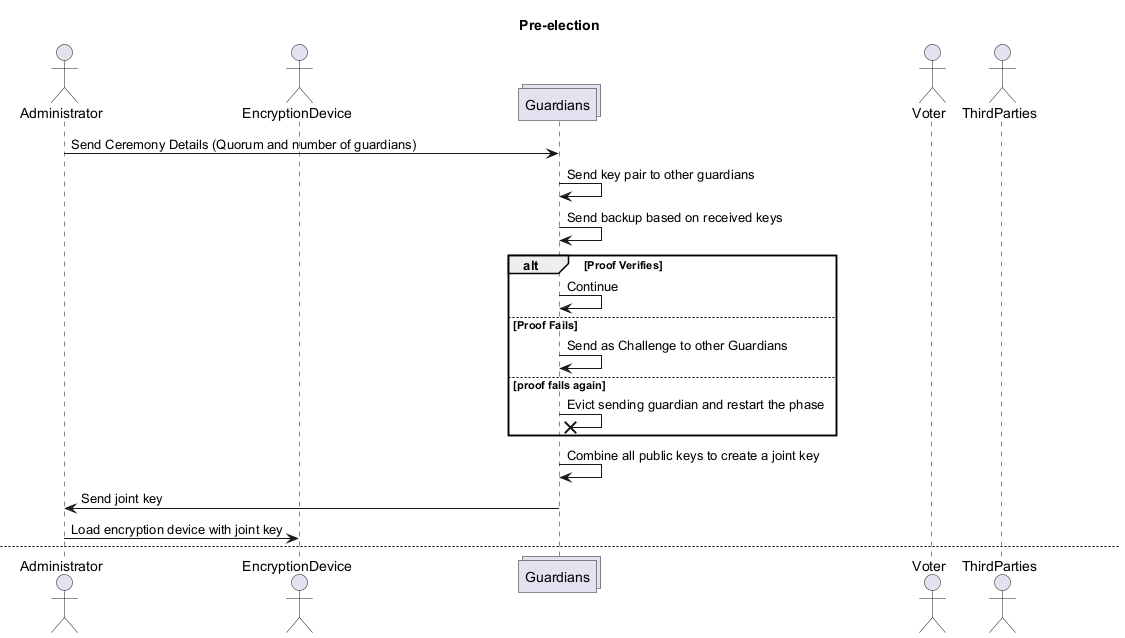

The diagram above was rendered by PlantUML. Its source (embedded in the PNG):
@startuml
actor Administrator as A
actor EncryptionDevice as E
collections Guardians as G
actor Voter as V
actor ThirdParties as T
title Pre-election
A -> G : Send Ceremony Details (Quorum and number of guardians)
G -> G : Send key pair to other guardians
G -> G : Send backup based on received keys
alt Proof Verifies
G -> G : Continue
else Proof Fails
     G -> G : Send as Challenge to other Guardians
else proof fails again
     G -x G : Evict sending guardian and restart the phase
end
G -> G : Combine all public keys to create a joint key
G -> A : Send joint key
A -> E : Load encryption device with joint key

newpage Intra-election
A -> V : Send empty ballots to the voters
loop until a ballot is cast
    V -> E : Send filled ballot
    E -> V : Send verification code
    break Cast ballot
        V -> E : Cast Ballot 
	E -> E : Record Encrypted Ballot as Cast
    end
    V -> E : Spoil Ballot
    E -> E : Record Encrypted Ballot as spoiled     
end

newpage Post-election
E -> E : Generate Encrypted Tally from cast ballots
E -> G : Send Encrypted Tally
alt all guardians present
    G -> G : Combine Decryption Shares to an decrypted Tally
    G -> A : Send the decrypted Tally
else guardians are missing
    G -> G : Compute Partial Decryption for each missing guardian
    G -> G : Combine all Decryption Shares including compensated shares
    G -> A : Send the decrypted Tally
end
opt Decryption of Spoiled Ballots
    E -> G : Send Encrypted Spoiled Ballots
    G -> G : Decrypt through same process used in Encrypted Tally
    G -> A : Send decrypted spoiled ballots
end
A -> T : Publish the election artifacts
T -> T : Verify the election
@enduml